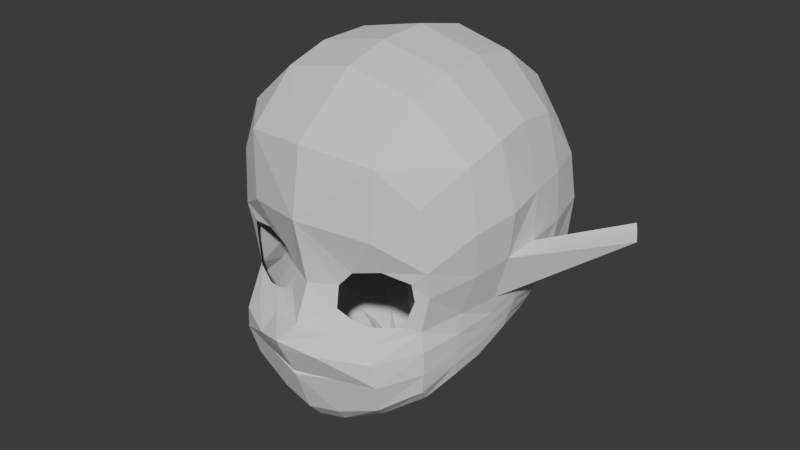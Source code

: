 # Source: player.blend  (saved by Blender 4.0.36; exported with 4.5.12 LTS)
import bpy
from mathutils import Matrix  # noqa: F401  (used for matrix-valued properties, if any)

bpy.ops.wm.read_factory_settings(use_empty=True)
scene = bpy.context.scene
scene.name = 'Scene'

# ---- collections
col_collection = bpy.data.collections.new('Collection'); scene.collection.children.link(col_collection)
col_references = bpy.data.collections.new('References'); scene.collection.children.link(col_references)

# ---- world
world_world = bpy.data.worlds.new('World'); scene.world = world_world
world_world.use_nodes = True; world_world.node_tree.nodes.clear()
_N = world_world.node_tree.nodes; _L = world_world.node_tree.links
n0 = _N.new('ShaderNodeOutputWorld'); n0.name = 'World Output'; n0.location = (300, 300)
n1 = _N.new('ShaderNodeBackground'); n1.name = 'Background'; n1.location = (10, 300)
n1.inputs[0].default_value = (0.05088, 0.05088, 0.05088, 1.0)
_L.new(n1.outputs[0], n0.inputs[0])
n0.is_active_output = True
world_world.color = (0.05088, 0.05088, 0.05088)
world_world.use_sun_shadow = False
world_world.sun_shadow_jitter_overblur = 0.0

# ---- meshes
me_plane = bpy.data.meshes.new('Plane')
me_plane.from_pydata([(0.2262, -0.9023, 0.2379), (0.0, -0.9743, 0.2665), (0.0, -0.928, 0.04285), (0.0, -0.9815, -0.07863), (0.233, -0.9098, -0.09742), (0.3341, -0.7995, -0.06133), (0.3615, -0.7981, 0.06196), (0.3658, -0.8163, 0.1525), (0.2344, -0.8907, 0.4618), (0.0, -0.9397, 0.4915), (0.3437, -0.8264, 0.351), (0.373, -0.6563, -0.04777), (0.4228, -0.6544, 0.0955), (0.445, -0.6902, 0.2534), (0.2437, -0.717, 0.6107), (0.0, -0.7262, 0.6635), (0.4182, -0.6985, 0.4581), (0.3506, -0.8086, -0.1222), (0.2579, -0.9379, -0.1406), (0.0, -1.066, -0.09547), (0.3744, -0.6667, -0.1139), (0.1364, -0.8782, 0.1007), (0.2271, -0.8524, 0.1235), (0.08744, -0.8846, 0.04484), (0.09245, -0.9004, -0.02588), (0.2106, -0.8781, -0.05656), (0.2947, -0.8345, -0.04505), (0.3237, -0.8176, 0.04614), (0.3183, -0.8266, 0.1067), (0.4833, -0.5602, 0.2861), (0.2391, -0.5728, 0.6542), (0.0, -0.573, 0.7044), (0.4271, -0.5655, 0.4959), (0.2233, -0.4056, 0.6629), (0.3946, -0.5385, -0.09739), (0.0, -0.7578, -0.4419), (0.2116, -0.7191, -0.3721), (0.3189, -0.6718, -0.3098), (0.3673, -0.5515, -0.2506), (0.0, -0.3952, 0.7118), (0.0, -0.6156, -0.4051), (0.1941, -0.5888, -0.3568), (0.0, -0.5546, -0.4051), (0.1903, -0.4736, -0.3401), (0.3603, -0.4561, -0.2365), (0.413, -0.4383, -0.08577), (0.2114, -0.06023, 0.5064), (0.4713, -0.4373, 0.1439), (0.4735, -0.4344, 0.309), (0.4095, -0.4237, 0.5086), (0.4298, -0.4377, -0.01737), (0.0, -0.01784, 0.5382), (0.2358, 0.01088, 0.3168), (0.0, 0.06346, 0.3237), (0.2526, 0.01669, 0.155), (0.0, 0.07321, 0.1624), (0.2294, -0.05859, -0.09953), (0.0, -0.01453, -0.1289), (0.1596, -0.261, -0.288), (0.0, -0.2465, -0.3097), (0.3601, -0.1551, 0.4171), (0.4007, -0.1331, 0.31), (0.4221, -0.1298, 0.1587), (0.2825, -0.2811, -0.2571), (0.3763, -0.1619, -0.08037), (0.0, 0.03605, -0.044), (0.2441, -0.01876, -0.02074), (0.4107, -0.1421, -0.00719), (0.209, -0.2267, 0.6277), (0.0, -0.2051, 0.6667), (0.187, -0.3599, -0.3158), (0.08858, -0.4853, -0.5688), (0.3932, -0.2696, 0.4812), (0.4506, -0.2889, 0.3113), (0.4675, -0.2988, 0.1567), (0.3311, -0.3382, -0.2327), (0.4108, -0.3054, -0.08127), (0.4397, -0.2994, -0.007005), (0.6735, -0.1792, 0.1675), (0.68, -0.1787, 0.1149), (0.4591, -0.5483, 0.1249), (0.4071, -0.5351, -0.03399), (0.6934, -0.2053, 0.1181), (0.6894, -0.2039, 0.1561), (0.0814, -0.4671, -0.4992), (0.0, -0.5122, -0.5175), (0.0, -0.3068, -0.481), (0.07344, -0.3426, -0.4594), (0.09129, -0.3994, -0.4716), (0.0, -0.5137, -0.4591), (0.0, -0.5361, -0.5838), (0.0, -0.2753, -0.5566), (0.09541, -0.3237, -0.5441), (0.1116, -0.4011, -0.5509), (0.0, -0.3065, -0.4147), (0.08155, -0.456, -0.4271), (0.1046, -0.3963, -0.4097), (0.08442, -0.3362, -0.4011), (0.0, -0.2891, -0.3576), (0.1398, -0.377, -0.3582), (0.116, -0.313, -0.3477), (0.1367, -0.4571, -0.376), (0.0, -0.5283, -0.4263), (0.0, -0.8936, -0.4548), (0.0, -0.9396, -0.4017), (0.2277, -0.8497, -0.3736), (0.2517, -0.906, -0.321), (0.3226, -0.7587, -0.3199), (0.341, -0.799, -0.2719), (0.3676, -0.6691, -0.2251), (0.3594, -0.6584, -0.2696), (0.3796, -0.5461, -0.1968), (0.3869, -0.4452, -0.1854), (0.0, -0.1162, -0.2404), (0.1953, -0.1397, -0.2127), (0.3204, -0.2143, -0.1817), (0.3671, -0.3207, -0.1779), (0.2891, -0.4648, -0.2876), (0.3047, -0.5658, -0.3008), (0.2785, -0.3495, -0.2783), (0.1115, -1.022, -0.1306), (0.1538, -0.8955, -0.04751), (0.1097, -0.9567, -0.08875), (0.1017, -0.7425, -0.415), (0.09701, -0.601, -0.3796), (0.09522, -0.513, -0.3721), (0.0407, -0.4895, -0.5082), (0.04429, -0.5105, -0.5762), (0.04078, -0.4846, -0.443), (0.06837, -0.492, -0.4009), (0.1105, -0.9297, -0.3768), (0.09514, -0.8847, -0.4345), (0.0, -0.9778, -0.2386), (0.0, -0.9932, -0.2539), (0.0, -1.002, -0.2303), (0.2713, -0.9294, -0.2206), (0.1229, -0.968, -0.2286), (0.3861, -0.5423, -0.1506), (0.3984, -0.4416, -0.1406), (0.0, -0.06855, -0.1897), (0.3448, -0.1901, -0.1384), (0.3875, -0.3132, -0.1326), (0.351, -0.8059, -0.2005), (0.371, -0.6688, -0.1734), (0.2103, -0.1049, -0.1674), (0.0, -1.051, -0.1328)], [], [(21, 22, 0, 1), (23, 21, 1, 2), (24, 23, 2, 3), (121, 24, 3, 122), (26, 25, 4, 5), (27, 26, 5, 6), (28, 27, 6, 7), (22, 28, 7, 0), (0, 7, 10, 8), (1, 0, 8, 9), (110, 107, 37), (10, 7, 13, 16), (7, 6, 12, 13), (8, 10, 16, 14), (6, 5, 11, 12), (9, 8, 14, 15), (109, 110, 38, 111), (5, 17, 20, 11), (5, 4, 18, 17), (107, 105, 36, 37), (16, 13, 29, 32), (15, 14, 30, 31), (12, 11, 81, 80), (31, 30, 33, 39), (11, 20, 34, 81), (14, 16, 32, 30), (13, 12, 80, 29), (123, 35, 40, 124), (142, 108, 109, 143), (124, 40, 42, 125), (118, 117, 44, 38), (142, 135, 106, 108), (79, 78, 83, 82), (48, 29, 80, 47), (32, 29, 48, 49), (32, 49, 33, 30), (34, 45, 50, 81), (69, 68, 46, 51), (51, 46, 52, 53), (53, 52, 54, 55), (65, 66, 56, 57), (113, 114, 58, 59), (97, 96, 88, 87), (68, 33, 49, 72), (73, 72, 49, 48), (52, 46, 60, 61), (74, 73, 48, 47), (54, 52, 61, 62), (119, 70, 58, 63), (116, 75, 63, 115), (114, 115, 63, 58), (55, 54, 66, 65), (62, 67, 66, 54), (77, 67, 62, 74), (77, 76, 64, 67), (66, 67, 64, 56), (50, 45, 76, 77), (50, 77, 74, 47), (112, 44, 75, 116), (117, 43, 70, 119), (62, 61, 73, 74), (61, 60, 72, 73), (46, 68, 72, 60), (96, 95, 84, 88), (39, 33, 68, 69), (47, 80, 83, 78), (50, 47, 78, 79), (50, 79, 82, 81), (80, 81, 82, 83), (87, 88, 93, 92), (88, 84, 71, 93), (128, 89, 85, 126), (94, 97, 87, 86), (129, 102, 89, 128), (98, 100, 97, 94), (126, 85, 90, 127), (86, 87, 92, 91), (99, 101, 95, 96), (100, 99, 96, 97), (58, 70, 99, 100), (70, 43, 101, 99), (59, 58, 100, 98), (125, 42, 102, 129), (130, 104, 103, 131), (108, 106, 105, 107), (107, 110, 109, 108), (131, 103, 35, 123), (137, 138, 45, 34), (138, 112, 116, 141), (144, 140, 115, 114), (141, 116, 115, 140), (38, 44, 112, 111), (139, 144, 114, 113), (44, 117, 119, 75), (41, 43, 117, 118), (75, 119, 63), (36, 41, 118, 37), (37, 118, 38, 110), (122, 3, 19, 120), (25, 121, 122, 4), (4, 122, 120, 18), (105, 131, 123, 36), (106, 130, 131, 105), (43, 125, 129, 101), (84, 126, 127, 71), (101, 129, 128, 95), (95, 128, 126, 84), (41, 124, 125, 43), (36, 123, 124, 41), (145, 120, 19), (135, 18, 120, 136), (136, 130, 106, 135), (20, 143, 137, 34), (133, 136, 132), (143, 109, 111, 137), (132, 136, 134), (57, 56, 144, 139), (76, 141, 140, 64), (56, 64, 140, 144), (45, 138, 141, 76), (111, 112, 138, 137), (17, 142, 143, 20), (17, 18, 135, 142), (133, 104, 130, 136), (134, 136, 120, 145)])
_uv = me_plane.uv_layers.new(name='UVMap')
_uv.uv.foreach_set('vector', [0.0, 0.0, 0.0, 0.0, 0.0, 0.0, 0.0, 0.0, 0.0, 0.0, 0.0, 0.0, 0.0, 0.0, 0.0, 0.0, 0.0, 0.0, 0.0, 0.0, 0.0, 0.0, 0.0, 0.0, 0.0, 0.0, 0.0, 0.0, 0.0, 0.0, 0.0, 0.0, 0.0, 0.0, 0.0, 0.0, 0.0, 0.0, 0.0, 0.0, 0.0, 0.0, 0.0, 0.0, 0.0, 0.0, 0.0, 0.0, 0.0, 0.0, 0.0, 0.0, 0.0, 0.0, 0.0, 0.0, 0.0, 0.0, 0.0, 0.0, 0.0, 0.0, 0.0, 0.0, 0.0, 0.0, 0.0, 0.0, 0.0, 0.0, 0.0, 0.0, 0.0, 0.0, 0.0, 0.0, 0.0, 0.0, 0.0, 0.0, 0.0, 0.0, 0.0, 0.0, 0.0, 0.0, 0.0, 0.0, 0.0, 0.0, 0.0, 0.0, 0.0, 0.0, 0.0, 0.0, 0.0, 0.0, 0.0, 0.0, 0.0, 0.0, 0.0, 0.0, 0.0, 0.0, 0.0, 0.0, 0.0, 0.0, 0.0, 0.0, 0.0, 0.0, 0.0, 0.0, 0.0, 0.0, 0.0, 0.0, 0.0, 0.0, 0.0, 0.0, 0.0, 0.0, 0.0, 0.0, 0.0, 0.0, 0.0, 0.0, 0.0, 0.0, 0.0, 0.0, 0.0, 0.0, 0.0, 0.0, 0.0, 0.0, 0.0, 0.0, 0.0, 0.0, 0.0, 0.0, 0.0, 0.0, 0.0, 0.0, 0.0, 0.0, 0.0, 0.0, 0.0, 0.0, 0.0, 0.0, 0.0, 0.0, 0.0, 0.0, 0.0, 0.0, 0.0, 0.0, 0.0, 0.0, 0.0, 0.0, 0.0, 0.0, 0.0, 0.0, 0.0, 0.0, 0.0, 0.0, 0.0, 0.0, 0.0, 0.0, 0.0, 0.0, 0.0, 0.0, 0.0, 0.0, 0.0, 0.0, 0.0, 0.0, 0.0, 0.0, 0.0, 0.0, 0.0, 0.0, 0.0, 0.0, 0.0, 0.0, 0.0, 0.0, 0.0, 0.0, 0.0, 0.0, 0.0, 0.0, 0.0, 0.0, 0.0, 0.0, 0.0, 0.0, 0.0, 0.0, 0.0, 0.0, 0.0, 0.0, 0.0, 0.0, 0.0, 0.0, 0.0, 0.0, 0.0, 0.0, 0.0, 0.0, 0.0, 0.0, 0.0, 0.0, 0.0, 0.0, 0.0, 0.0, 0.0, 0.0, 0.0, 0.0, 0.0, 0.0, 0.0, 0.0, 0.0, 0.0, 0.0, 0.0, 0.0, 0.0, 0.0, 0.0, 0.0, 0.0, 0.0, 0.0, 0.0, 0.0, 0.0, 0.0, 0.0, 0.0, 0.0, 0.0, 0.0, 0.0, 0.0, 0.0, 0.0, 0.0, 0.0, 0.0, 0.0, 0.0, 0.0, 0.0, 0.0, 0.0, 0.0, 0.0, 0.0, 0.0, 0.0, 0.0, 0.0, 0.0, 0.0, 0.0, 0.0, 0.0, 0.0, 0.0, 0.0, 0.0, 0.0, 0.0, 0.0, 0.0, 0.0, 0.0, 0.0, 0.0, 0.0, 0.0, 0.0, 0.0, 0.0, 0.0, 0.0, 0.0, 0.0, 0.0, 0.0, 0.0, 0.0, 0.0, 0.0, 0.0, 0.0, 0.0, 0.0, 0.0, 0.0, 0.0, 0.0, 0.0, 0.0, 0.0, 0.0, 0.0, 0.0, 0.0, 0.0, 0.0, 0.0, 0.0, 0.0, 0.0, 0.0, 0.0, 0.0, 0.0, 0.0, 0.0, 0.0, 0.0, 0.0, 0.0, 0.0, 0.0, 0.0, 0.0, 0.0, 0.0, 0.0, 0.0, 0.0, 0.0, 0.0, 0.0, 0.0, 0.0, 0.0, 0.0, 0.0, 0.0, 0.0, 0.0, 0.0, 0.0, 0.0, 0.0, 0.0, 0.0, 0.0, 0.0, 0.0, 0.0, 0.0, 0.0, 0.0, 0.0, 0.0, 0.0, 0.0, 0.0, 0.0, 0.0, 0.0, 0.0, 0.0, 0.0, 0.0, 0.0, 0.0, 0.0, 0.0, 0.0, 0.0, 0.0, 0.0, 0.0, 0.0, 0.0, 0.0, 0.0, 0.0, 0.0, 0.0, 0.0, 0.0, 0.0, 0.0, 0.0, 0.0, 0.0, 0.0, 0.0, 0.0, 0.0, 0.0, 0.0, 0.0, 0.0, 0.0, 0.0, 0.0, 0.0, 0.0, 0.0, 0.0, 0.0, 0.0, 0.0, 0.0, 0.0, 0.0, 0.0, 0.0, 0.0, 0.0, 0.0, 0.0, 0.0, 0.0, 0.0, 0.0, 0.0, 0.0, 0.0, 0.0, 0.0, 0.0, 0.0, 0.0, 0.0, 0.0, 0.0, 0.0, 0.0, 0.0, 0.0, 0.0, 0.0, 0.0, 0.0, 0.0, 0.0, 0.0, 0.0, 0.0, 0.0, 0.0, 0.0, 0.0, 0.0, 0.0, 0.0, 0.0, 0.0, 0.0, 0.0, 0.0, 0.0, 0.0, 0.0, 0.0, 0.0, 0.0, 0.0, 0.0, 0.0, 0.0, 0.0, 0.0, 0.0, 0.0, 0.0, 0.0, 0.0, 0.0, 0.0, 0.0, 0.0, 0.0, 0.0, 0.0, 0.0, 0.0, 0.0, 0.0, 0.0, 0.0, 0.0, 0.0, 0.0, 0.0, 0.0, 0.0, 0.0, 0.0, 0.0, 0.0, 0.0, 0.0, 0.0, 0.0, 0.0, 0.0, 0.0, 0.0, 0.0, 0.0, 0.0, 0.0, 0.0, 0.0, 0.0, 0.0, 0.0, 0.0, 0.0, 0.0, 0.0, 0.0, 0.0, 0.0, 0.0, 0.0, 0.0, 0.0, 0.0, 0.0, 0.0, 0.0, 0.0, 0.0, 0.0, 0.0, 0.0, 0.0, 0.0, 0.0, 0.0, 0.0, 0.0, 0.0, 0.0, 0.0, 0.0, 0.0, 0.0, 0.0, 0.0, 0.0, 0.0, 0.0, 0.0, 0.0, 0.0, 0.0, 0.0, 0.0, 0.0, 0.0, 0.0, 0.0, 0.0, 0.0, 0.0, 0.0, 0.0, 0.0, 0.0, 0.0, 0.0, 0.0, 0.0, 0.0, 0.0, 0.0, 0.0, 0.0, 0.0, 0.0, 0.0, 0.0, 0.0, 0.0, 0.0, 0.0, 0.0, 0.0, 0.0, 0.0, 0.0, 0.0, 0.0, 0.0, 0.0, 0.0, 0.0, 0.0, 0.0, 0.0, 0.0, 0.0, 0.0, 0.0, 0.0, 0.0, 0.0, 0.0, 0.0, 0.0, 0.0, 0.0, 0.0, 0.0, 0.0, 0.0, 0.0, 0.0, 0.0, 0.0, 0.0, 0.0, 0.0, 0.0, 0.0, 0.0, 0.0, 0.0, 0.0, 0.0, 0.0, 0.0, 0.0, 0.0, 0.0, 0.0, 0.0, 0.0, 0.0, 0.0, 0.0, 0.0, 0.0, 0.0, 0.0, 0.0, 0.0, 0.0, 0.0, 0.0, 0.0, 0.0, 0.0, 0.0, 0.0, 0.0, 0.0, 0.0, 0.0, 0.0, 0.0, 0.0, 0.0, 0.0, 0.0, 0.0, 0.0, 0.0, 0.0, 0.0, 0.0, 0.0, 0.0, 0.0, 0.0, 0.0, 0.0, 0.0, 0.0, 0.0, 0.0, 0.0, 0.0, 0.0, 0.0, 0.0, 0.0, 0.0, 0.0, 0.0, 0.0, 0.0, 0.0, 0.0, 0.0, 0.0, 0.0, 0.0, 0.0, 0.0, 0.0, 0.0, 0.0, 0.0, 0.0, 0.0, 0.0, 0.0, 0.0, 0.0, 0.0, 0.0, 0.0, 0.0, 0.0, 0.0, 0.0, 0.0, 0.0, 0.0, 0.0, 0.0, 0.0, 0.0, 0.0, 0.0, 0.0, 0.0, 0.0, 0.0, 0.0, 0.0, 0.0, 0.0, 0.0, 0.0, 0.0, 0.0, 0.0, 0.0, 0.0, 0.0, 0.0, 0.0, 0.0, 0.0, 0.0, 0.0, 0.0, 0.0, 0.0, 0.0, 0.0, 0.0, 0.0, 0.0, 0.0, 0.0, 0.0, 0.0, 0.0, 0.0, 0.0, 0.0, 0.0, 0.0, 0.0, 0.0, 0.0, 0.0, 0.0, 0.0, 0.0, 0.0, 0.0, 0.0, 0.0, 0.0, 0.0, 0.0, 0.0, 0.0, 0.0, 0.0, 0.0, 0.0, 0.0, 0.0, 0.0, 0.0, 0.0, 0.0, 0.0, 0.0, 0.0, 0.0, 0.0, 0.0, 0.0, 0.0, 0.0, 0.0, 0.0, 0.0, 0.0, 0.0, 0.0, 0.0, 0.0, 0.0, 0.0, 0.0, 0.0, 0.0, 0.0, 0.0, 0.0, 0.0, 0.0, 0.0, 0.0, 0.0, 0.0, 0.0, 0.0, 0.0, 0.0, 0.0, 0.0, 0.0, 0.0, 0.0, 0.0, 0.0, 0.0, 0.0, 0.0, 0.0, 0.0, 0.0, 0.0, 0.0, 0.0, 0.0, 0.0, 0.0, 0.0, 0.0, 0.0, 0.0, 0.0, 0.0, 0.0, 0.0, 0.0, 0.0, 0.0, 0.0, 0.0, 0.0, 0.0, 0.0, 0.0, 0.0, 0.0, 0.0, 0.0, 0.0, 0.0, 0.0, 0.0, 0.0, 0.0, 0.0, 0.0, 0.0, 0.0, 0.0, 0.0, 0.0, 0.0, 0.0, 0.0, 0.0, 0.0, 0.0, 0.0, 0.0, 0.0, 0.0, 0.0, 0.0, 0.0, 0.0, 0.0, 0.0, 0.0, 0.0, 0.0, 0.0, 0.0, 0.0, 0.0, 0.0, 0.0, 0.0, 0.0, 0.0, 0.0, 0.0, 0.0, 0.0, 0.0, 0.0, 0.0, 0.0, 0.0, 0.0, 0.0, 0.0, 0.0, 0.0, 0.0, 0.0, 0.0, 0.0, 0.0, 0.0, 0.0, 0.0, 0.0, 0.0, 0.0, 0.0, 0.0, 0.0, 0.0, 0.0, 0.0, 0.0, 0.0, 0.0, 0.0, 0.0, 0.0, 0.0, 0.0, 0.0, 0.0, 0.0, 0.0, 0.0, 0.0, 0.0, 0.0, 0.0, 0.0, 0.0, 0.0])
me_plane.update()
arm_metarig_001 = bpy.data.armatures.new('metarig.001')  # bones are not reproduced

# ---- objects
ob_empty = bpy.data.objects.new('Empty', None)
ob_metarig = bpy.data.objects.new('metarig', arm_metarig_001)
ob_player = bpy.data.objects.new('Player', me_plane)
ob_empty_007 = bpy.data.objects.new('Empty.007', None)
ob_empty_001 = bpy.data.objects.new('Empty.001', None)
ob_empty_002 = bpy.data.objects.new('Empty.002', None)
ob_empty_003 = bpy.data.objects.new('Empty.003', None)
ob_empty_004 = bpy.data.objects.new('Empty.004', None)
ob_empty_005 = bpy.data.objects.new('Empty.005', None)
ob_empty_006 = bpy.data.objects.new('Empty.006', None)

# ---- transforms, parenting, visibility, modifiers, constraints
ob_empty.location = (0.0, 0.0, 0.5)
ob_empty.scale = (0.5, 0.5, 0.5)
ob_empty.empty_display_type = 'CUBE'
ob_metarig.location = (0.002949, 0.000556, 0.01729)
ob_metarig.scale = (0.4203, 0.4203, 0.4203)
ob_metarig.show_in_front = True
ob_player.location = (0.002949, 0.09881, 0.8107)
ob_player.scale = (0.2419, 0.2419, 0.2419)
_m = ob_player.modifiers.new('Mirror', 'MIRROR')
_m.use_clip = True
ob_empty_007.location = (-1.323, -0.6206, 2.026)
ob_empty_007.rotation_euler = (1.571, 0.0, 0.0)
ob_empty_007.scale = (0.352, 0.352, 0.352)
ob_empty_007.empty_display_type = 'IMAGE'
ob_empty_007.empty_display_size = 5.0
ob_empty_001.location = (-1.154, 7.391e-07, -1.151)
ob_empty_001.rotation_euler = (1.571, 0.0, 3.142)
ob_empty_001.scale = (0.3584, 0.3584, 0.3584)
ob_empty_001.empty_display_type = 'IMAGE'
ob_empty_001.empty_display_size = 5.0
ob_empty_002.location = (0.4316, -2.389e-07, 2.277)
ob_empty_002.rotation_euler = (1.571, 0.0, 3.142)
ob_empty_002.scale = (0.3584, 0.3584, 0.3584)
ob_empty_002.empty_display_type = 'IMAGE'
ob_empty_002.empty_display_size = 5.0
ob_empty_003.location = (-1.568, 1.745e-07, 0.536)
ob_empty_003.rotation_euler = (1.571, 0.0, 3.142)
ob_empty_003.scale = (0.3584, 0.3584, 0.3584)
ob_empty_003.empty_display_type = 'IMAGE'
ob_empty_003.empty_display_size = 5.0
ob_empty_004.location = (1.821, 7.212e-09, 0.4542)
ob_empty_004.rotation_euler = (1.571, 0.0, 3.142)
ob_empty_004.scale = (0.4718, 0.4718, 0.4718)
ob_empty_004.empty_display_type = 'IMAGE'
ob_empty_004.empty_display_size = 5.0
ob_empty_005.location = (0.4334, 7.27e-07, -1.231)
ob_empty_005.rotation_euler = (1.571, 0.0, 3.142)
ob_empty_005.scale = (0.3584, 0.3584, 0.3584)
ob_empty_005.empty_display_type = 'IMAGE'
ob_empty_005.empty_display_size = 5.0
ob_empty_006.location = (2.042, 1.082e-08, 2.199)
ob_empty_006.rotation_euler = (1.571, 0.0, 3.142)
ob_empty_006.scale = (0.3584, 0.3584, 0.3584)
ob_empty_006.empty_display_type = 'IMAGE'
ob_empty_006.empty_display_size = 5.0

# ---- collection membership
scene.collection.objects.link(ob_empty)
col_collection.objects.link(ob_metarig)
col_collection.objects.link(ob_player)
col_references.objects.link(ob_empty_007)
col_references.objects.link(ob_empty_001)
col_references.objects.link(ob_empty_002)
col_references.objects.link(ob_empty_003)
col_references.objects.link(ob_empty_004)
col_references.objects.link(ob_empty_005)
col_references.objects.link(ob_empty_006)

# ---- scene / render settings (as saved in the file)
scene.frame_start = 1; scene.frame_end = 250; scene.frame_set(35)
scene.render.engine = 'BLENDER_EEVEE_NEXT'
scene.cycles.sampling_pattern = 'TABULATED_SOBOL'
bpy.context.view_layer.update()

# ---- added for rendering (the .blend has no active camera and no usable light): camera, sun
cam_auto = bpy.data.cameras.new('AutoCamera')
cam_auto.lens = 50.0
cam_auto.sensor_width = 36.0
cam_auto.clip_end = 1000.0
ob_auto_camera = bpy.data.objects.new('AutoCamera', cam_auto)
scene.collection.objects.link(ob_auto_camera)
ob_auto_camera.location = (0.498309, -0.615647, 1.22243)
ob_auto_camera.rotation_euler = (1.09748, -7.21219e-08, 0.694738)
scene.camera = ob_auto_camera
light_auto_sun = bpy.data.lights.new('AutoSun', 'SUN')
light_auto_sun.energy = 3.0
light_auto_sun.angle = 0.0523599
ob_auto_sun = bpy.data.objects.new('AutoSun', light_auto_sun)
scene.collection.objects.link(ob_auto_sun)
ob_auto_sun.rotation_euler = (0.872665, 0.174533, 0.523599)
bpy.context.view_layer.update()
